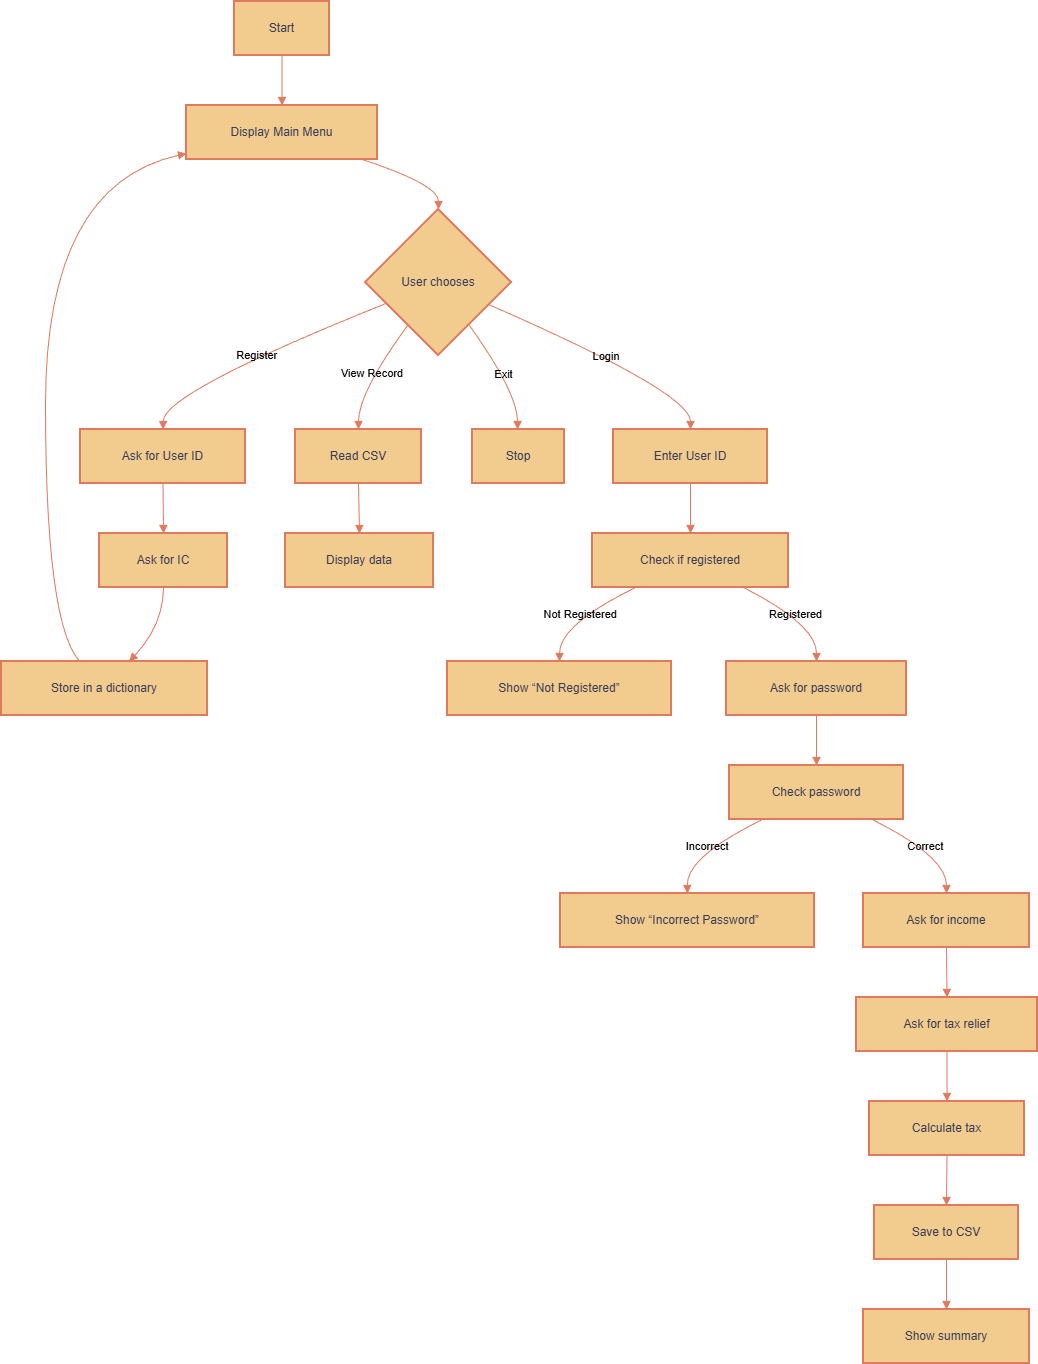

The diagram above was exported from draw.io. Its source (the exported page's mxGraphModel, read from the mxfile embedded in the PNG):
<mxGraphModel dx="872" dy="473" grid="0" gridSize="10" guides="1" tooltips="1" connect="1" arrows="1" fold="1" page="1" pageScale="1" pageWidth="827" pageHeight="1169" math="0" shadow="0">
  <root>
    <mxCell id="0" />
    <mxCell id="1" parent="0" />
    <mxCell id="2" parent="1" style="whiteSpace=wrap;strokeWidth=2;labelBackgroundColor=none;fillColor=#F2CC8F;strokeColor=#E07A5F;fontColor=#393C56;rounded=0;" value="Start" vertex="1">
      <mxGeometry height="54" width="95" x="241" y="8" as="geometry" />
    </mxCell>
    <mxCell id="3" parent="1" style="whiteSpace=wrap;strokeWidth=2;labelBackgroundColor=none;fillColor=#F2CC8F;strokeColor=#E07A5F;fontColor=#393C56;rounded=0;" value="Display Main Menu" vertex="1">
      <mxGeometry height="54" width="191" x="193" y="112" as="geometry" />
    </mxCell>
    <mxCell id="4" parent="1" style="rhombus;strokeWidth=2;whiteSpace=wrap;labelBackgroundColor=none;fillColor=#F2CC8F;strokeColor=#E07A5F;fontColor=#393C56;rounded=0;" value="User chooses" vertex="1">
      <mxGeometry height="146" width="146" x="372" y="216" as="geometry" />
    </mxCell>
    <mxCell id="5" parent="1" style="whiteSpace=wrap;strokeWidth=2;labelBackgroundColor=none;fillColor=#F2CC8F;strokeColor=#E07A5F;fontColor=#393C56;rounded=0;" value="Ask for User ID" vertex="1">
      <mxGeometry height="54" width="165" x="87" y="436" as="geometry" />
    </mxCell>
    <mxCell id="6" parent="1" style="whiteSpace=wrap;strokeWidth=2;labelBackgroundColor=none;fillColor=#F2CC8F;strokeColor=#E07A5F;fontColor=#393C56;rounded=0;" value="Ask for IC" vertex="1">
      <mxGeometry height="54" width="128" x="106" y="540" as="geometry" />
    </mxCell>
    <mxCell id="7" parent="1" style="whiteSpace=wrap;strokeWidth=2;labelBackgroundColor=none;fillColor=#F2CC8F;strokeColor=#E07A5F;fontColor=#393C56;rounded=0;" value="Store in a dictionary" vertex="1">
      <mxGeometry height="54" width="206" x="8" y="668" as="geometry" />
    </mxCell>
    <mxCell id="8" parent="1" style="whiteSpace=wrap;strokeWidth=2;labelBackgroundColor=none;fillColor=#F2CC8F;strokeColor=#E07A5F;fontColor=#393C56;rounded=0;" value="Enter User ID" vertex="1">
      <mxGeometry height="54" width="154" x="620" y="436" as="geometry" />
    </mxCell>
    <mxCell id="9" parent="1" style="whiteSpace=wrap;strokeWidth=2;labelBackgroundColor=none;fillColor=#F2CC8F;strokeColor=#E07A5F;fontColor=#393C56;rounded=0;" value="Check if registered" vertex="1">
      <mxGeometry height="54" width="196" x="599" y="540" as="geometry" />
    </mxCell>
    <mxCell id="10" parent="1" style="whiteSpace=wrap;strokeWidth=2;labelBackgroundColor=none;fillColor=#F2CC8F;strokeColor=#E07A5F;fontColor=#393C56;rounded=0;" value="Show “Not Registered”" vertex="1">
      <mxGeometry height="54" width="224" x="454" y="668" as="geometry" />
    </mxCell>
    <mxCell id="11" parent="1" style="whiteSpace=wrap;strokeWidth=2;labelBackgroundColor=none;fillColor=#F2CC8F;strokeColor=#E07A5F;fontColor=#393C56;rounded=0;" value="Ask for password" vertex="1">
      <mxGeometry height="54" width="180" x="733" y="668" as="geometry" />
    </mxCell>
    <mxCell id="12" parent="1" style="whiteSpace=wrap;strokeWidth=2;labelBackgroundColor=none;fillColor=#F2CC8F;strokeColor=#E07A5F;fontColor=#393C56;rounded=0;" value="Check password" vertex="1">
      <mxGeometry height="54" width="174" x="736" y="772" as="geometry" />
    </mxCell>
    <mxCell id="13" parent="1" style="whiteSpace=wrap;strokeWidth=2;labelBackgroundColor=none;fillColor=#F2CC8F;strokeColor=#E07A5F;fontColor=#393C56;rounded=0;" value="Show “Incorrect Password”" vertex="1">
      <mxGeometry height="54" width="254" x="567" y="900" as="geometry" />
    </mxCell>
    <mxCell id="14" parent="1" style="whiteSpace=wrap;strokeWidth=2;labelBackgroundColor=none;fillColor=#F2CC8F;strokeColor=#E07A5F;fontColor=#393C56;rounded=0;" value="Ask for income" vertex="1">
      <mxGeometry height="54" width="166" x="870" y="900" as="geometry" />
    </mxCell>
    <mxCell id="15" parent="1" style="whiteSpace=wrap;strokeWidth=2;labelBackgroundColor=none;fillColor=#F2CC8F;strokeColor=#E07A5F;fontColor=#393C56;rounded=0;" value="Ask for tax relief" vertex="1">
      <mxGeometry height="54" width="181" x="863" y="1004" as="geometry" />
    </mxCell>
    <mxCell id="16" parent="1" style="whiteSpace=wrap;strokeWidth=2;labelBackgroundColor=none;fillColor=#F2CC8F;strokeColor=#E07A5F;fontColor=#393C56;rounded=0;" value="Calculate tax" vertex="1">
      <mxGeometry height="54" width="155" x="876" y="1108" as="geometry" />
    </mxCell>
    <mxCell id="17" parent="1" style="whiteSpace=wrap;strokeWidth=2;labelBackgroundColor=none;fillColor=#F2CC8F;strokeColor=#E07A5F;fontColor=#393C56;rounded=0;" value="Save to CSV" vertex="1">
      <mxGeometry height="54" width="144" x="881" y="1212" as="geometry" />
    </mxCell>
    <mxCell id="18" parent="1" style="whiteSpace=wrap;strokeWidth=2;labelBackgroundColor=none;fillColor=#F2CC8F;strokeColor=#E07A5F;fontColor=#393C56;rounded=0;" value="Show summary" vertex="1">
      <mxGeometry height="54" width="166" x="870" y="1316" as="geometry" />
    </mxCell>
    <mxCell id="19" parent="1" style="whiteSpace=wrap;strokeWidth=2;labelBackgroundColor=none;fillColor=#F2CC8F;strokeColor=#E07A5F;fontColor=#393C56;rounded=0;" value="Read CSV" vertex="1">
      <mxGeometry height="54" width="126" x="302" y="436" as="geometry" />
    </mxCell>
    <mxCell id="20" parent="1" style="whiteSpace=wrap;strokeWidth=2;labelBackgroundColor=none;fillColor=#F2CC8F;strokeColor=#E07A5F;fontColor=#393C56;rounded=0;" value="Display data" vertex="1">
      <mxGeometry height="54" width="148" x="292" y="540" as="geometry" />
    </mxCell>
    <mxCell id="21" parent="1" style="whiteSpace=wrap;strokeWidth=2;labelBackgroundColor=none;fillColor=#F2CC8F;strokeColor=#E07A5F;fontColor=#393C56;rounded=0;" value="Stop" vertex="1">
      <mxGeometry height="54" width="92" x="479" y="436" as="geometry" />
    </mxCell>
    <mxCell id="22" edge="1" parent="1" source="2" style="curved=1;startArrow=none;endArrow=block;exitX=0.5;exitY=1;entryX=0.5;entryY=0;labelBackgroundColor=none;fontColor=default;strokeColor=#E07A5F;rounded=0;" target="3" value="">
      <mxGeometry relative="1" as="geometry">
        <Array as="points" />
      </mxGeometry>
    </mxCell>
    <mxCell id="23" edge="1" parent="1" source="3" style="curved=1;startArrow=none;endArrow=block;exitX=0.92;exitY=1;entryX=0.5;entryY=0;labelBackgroundColor=none;fontColor=default;strokeColor=#E07A5F;rounded=0;" target="4" value="">
      <mxGeometry relative="1" as="geometry">
        <Array as="points">
          <mxPoint x="445" y="191" />
        </Array>
      </mxGeometry>
    </mxCell>
    <mxCell id="24" edge="1" parent="1" source="4" style="curved=1;startArrow=none;endArrow=block;exitX=0;exitY=0.7;entryX=0.5;entryY=0;labelBackgroundColor=none;fontColor=default;strokeColor=#E07A5F;rounded=0;" target="5" value="Register">
      <mxGeometry relative="1" as="geometry">
        <Array as="points">
          <mxPoint x="170" y="399" />
        </Array>
      </mxGeometry>
    </mxCell>
    <mxCell id="25" edge="1" parent="1" source="5" style="curved=1;startArrow=none;endArrow=block;exitX=0.5;exitY=1;entryX=0.5;entryY=0;labelBackgroundColor=none;fontColor=default;strokeColor=#E07A5F;rounded=0;" target="6" value="">
      <mxGeometry relative="1" as="geometry">
        <Array as="points" />
      </mxGeometry>
    </mxCell>
    <mxCell id="26" edge="1" parent="1" source="6" style="curved=1;startArrow=none;endArrow=block;exitX=0.5;exitY=1;entryX=0.62;entryY=0;labelBackgroundColor=none;fontColor=default;strokeColor=#E07A5F;rounded=0;" target="7" value="">
      <mxGeometry relative="1" as="geometry">
        <Array as="points">
          <mxPoint x="170" y="631" />
        </Array>
      </mxGeometry>
    </mxCell>
    <mxCell id="27" edge="1" parent="1" source="7" style="curved=1;startArrow=none;endArrow=block;exitX=0.38;exitY=0;entryX=0;entryY=0.89;labelBackgroundColor=none;fontColor=default;strokeColor=#E07A5F;rounded=0;" target="3" value="">
      <mxGeometry relative="1" as="geometry">
        <Array as="points">
          <mxPoint x="52" y="631" />
          <mxPoint x="52" y="191" />
        </Array>
      </mxGeometry>
    </mxCell>
    <mxCell id="28" edge="1" parent="1" source="4" style="curved=1;startArrow=none;endArrow=block;exitX=1;exitY=0.72;entryX=0.5;entryY=0;labelBackgroundColor=none;fontColor=default;strokeColor=#E07A5F;rounded=0;" target="8" value="Login">
      <mxGeometry relative="1" as="geometry">
        <Array as="points">
          <mxPoint x="697" y="399" />
        </Array>
      </mxGeometry>
    </mxCell>
    <mxCell id="29" edge="1" parent="1" source="8" style="curved=1;startArrow=none;endArrow=block;exitX=0.5;exitY=1;entryX=0.5;entryY=0;labelBackgroundColor=none;fontColor=default;strokeColor=#E07A5F;rounded=0;" target="9" value="">
      <mxGeometry relative="1" as="geometry">
        <Array as="points" />
      </mxGeometry>
    </mxCell>
    <mxCell id="30" edge="1" parent="1" source="9" style="curved=1;startArrow=none;endArrow=block;exitX=0.22;exitY=1;entryX=0.5;entryY=0;labelBackgroundColor=none;fontColor=default;strokeColor=#E07A5F;rounded=0;" target="10" value="Not Registered">
      <mxGeometry relative="1" as="geometry">
        <Array as="points">
          <mxPoint x="566" y="631" />
        </Array>
      </mxGeometry>
    </mxCell>
    <mxCell id="31" edge="1" parent="1" source="9" style="curved=1;startArrow=none;endArrow=block;exitX=0.77;exitY=1;entryX=0.5;entryY=0;labelBackgroundColor=none;fontColor=default;strokeColor=#E07A5F;rounded=0;" target="11" value="Registered">
      <mxGeometry relative="1" as="geometry">
        <Array as="points">
          <mxPoint x="823" y="631" />
        </Array>
      </mxGeometry>
    </mxCell>
    <mxCell id="32" edge="1" parent="1" source="11" style="curved=1;startArrow=none;endArrow=block;exitX=0.5;exitY=1;entryX=0.5;entryY=0;labelBackgroundColor=none;fontColor=default;strokeColor=#E07A5F;rounded=0;" target="12" value="">
      <mxGeometry relative="1" as="geometry">
        <Array as="points" />
      </mxGeometry>
    </mxCell>
    <mxCell id="33" edge="1" parent="1" source="12" style="curved=1;startArrow=none;endArrow=block;exitX=0.19;exitY=1;entryX=0.5;entryY=0;labelBackgroundColor=none;fontColor=default;strokeColor=#E07A5F;rounded=0;" target="13" value="Incorrect">
      <mxGeometry relative="1" as="geometry">
        <Array as="points">
          <mxPoint x="693" y="863" />
        </Array>
      </mxGeometry>
    </mxCell>
    <mxCell id="34" edge="1" parent="1" source="12" style="curved=1;startArrow=none;endArrow=block;exitX=0.82;exitY=1;entryX=0.5;entryY=0;labelBackgroundColor=none;fontColor=default;strokeColor=#E07A5F;rounded=0;" target="14" value="Correct">
      <mxGeometry relative="1" as="geometry">
        <Array as="points">
          <mxPoint x="953" y="863" />
        </Array>
      </mxGeometry>
    </mxCell>
    <mxCell id="35" edge="1" parent="1" source="14" style="curved=1;startArrow=none;endArrow=block;exitX=0.5;exitY=1;entryX=0.5;entryY=0;labelBackgroundColor=none;fontColor=default;strokeColor=#E07A5F;rounded=0;" target="15" value="">
      <mxGeometry relative="1" as="geometry">
        <Array as="points" />
      </mxGeometry>
    </mxCell>
    <mxCell id="36" edge="1" parent="1" source="15" style="curved=1;startArrow=none;endArrow=block;exitX=0.5;exitY=1;entryX=0.5;entryY=0;labelBackgroundColor=none;fontColor=default;strokeColor=#E07A5F;rounded=0;" target="16" value="">
      <mxGeometry relative="1" as="geometry">
        <Array as="points" />
      </mxGeometry>
    </mxCell>
    <mxCell id="37" edge="1" parent="1" source="16" style="curved=1;startArrow=none;endArrow=block;exitX=0.5;exitY=1;entryX=0.5;entryY=0;labelBackgroundColor=none;fontColor=default;strokeColor=#E07A5F;rounded=0;" target="17" value="">
      <mxGeometry relative="1" as="geometry">
        <Array as="points" />
      </mxGeometry>
    </mxCell>
    <mxCell id="38" edge="1" parent="1" source="17" style="curved=1;startArrow=none;endArrow=block;exitX=0.5;exitY=1;entryX=0.5;entryY=0;labelBackgroundColor=none;fontColor=default;strokeColor=#E07A5F;rounded=0;" target="18" value="">
      <mxGeometry relative="1" as="geometry">
        <Array as="points" />
      </mxGeometry>
    </mxCell>
    <mxCell id="39" edge="1" parent="1" source="4" style="curved=1;startArrow=none;endArrow=block;exitX=0.14;exitY=1;entryX=0.5;entryY=0;labelBackgroundColor=none;fontColor=default;strokeColor=#E07A5F;rounded=0;" target="19" value="View Record">
      <mxGeometry relative="1" as="geometry">
        <Array as="points">
          <mxPoint x="365" y="399" />
        </Array>
      </mxGeometry>
    </mxCell>
    <mxCell id="40" edge="1" parent="1" source="19" style="curved=1;startArrow=none;endArrow=block;exitX=0.5;exitY=1;entryX=0.5;entryY=0;labelBackgroundColor=none;fontColor=default;strokeColor=#E07A5F;rounded=0;" target="20" value="">
      <mxGeometry relative="1" as="geometry">
        <Array as="points" />
      </mxGeometry>
    </mxCell>
    <mxCell id="41" edge="1" parent="1" source="4" style="curved=1;startArrow=none;endArrow=block;exitX=0.86;exitY=1;entryX=0.49;entryY=0;labelBackgroundColor=none;fontColor=default;strokeColor=#E07A5F;rounded=0;" target="21" value="Exit">
      <mxGeometry relative="1" as="geometry">
        <Array as="points">
          <mxPoint x="524" y="399" />
        </Array>
      </mxGeometry>
    </mxCell>
  </root>
</mxGraphModel>